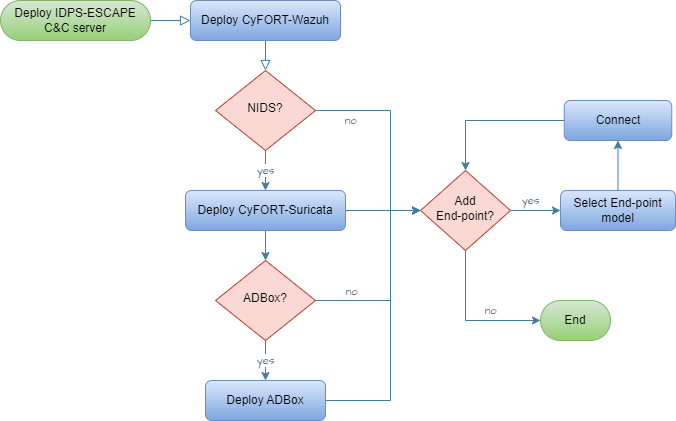

The diagram above was exported from draw.io. Its source (the exported page's mxGraphModel, read from the mxfile embedded in the PNG):
<mxGraphModel dx="1050" dy="621" grid="1" gridSize="10" guides="1" tooltips="1" connect="1" arrows="1" fold="1" page="1" pageScale="1" pageWidth="827" pageHeight="1169" math="0" shadow="0">
  <root>
    <mxCell id="WIyWlLk6GJQsqaUBKTNV-0" />
    <mxCell id="WIyWlLk6GJQsqaUBKTNV-1" parent="WIyWlLk6GJQsqaUBKTNV-0" />
    <mxCell id="WIyWlLk6GJQsqaUBKTNV-2" value="" style="rounded=0;html=1;jettySize=auto;orthogonalLoop=1;fontSize=11;endArrow=block;endFill=0;endSize=8;strokeWidth=1;shadow=0;labelBackgroundColor=none;strokeColor=#457B9D;fontColor=default;entryX=0;entryY=0.5;entryDx=0;entryDy=0;exitX=1;exitY=0.5;exitDx=0;exitDy=0;" parent="WIyWlLk6GJQsqaUBKTNV-1" source="WIyWlLk6GJQsqaUBKTNV-3" target="NzAcCNVWt3rfQdOJ2KlQ-0" edge="1">
      <mxGeometry relative="1" as="geometry">
        <mxPoint x="220" y="170" as="targetPoint" />
      </mxGeometry>
    </mxCell>
    <mxCell id="WIyWlLk6GJQsqaUBKTNV-3" value="&lt;div&gt;Deploy IDPS-ESCAPE&lt;/div&gt;&lt;div&gt;C&amp;amp;C server&lt;br&gt;&lt;/div&gt;" style="rounded=1;whiteSpace=wrap;html=1;fontSize=12;glass=0;strokeWidth=1;shadow=0;labelBackgroundColor=none;arcSize=50;fillColor=#d5e8d4;strokeColor=#82b366;gradientColor=#97d077;" parent="WIyWlLk6GJQsqaUBKTNV-1" vertex="1">
      <mxGeometry x="30" y="50" width="150" height="40" as="geometry" />
    </mxCell>
    <mxCell id="WIyWlLk6GJQsqaUBKTNV-4" value="" style="rounded=0;html=1;jettySize=auto;orthogonalLoop=1;fontSize=11;endArrow=block;endFill=0;endSize=8;strokeWidth=1;shadow=0;labelBackgroundColor=none;edgeStyle=orthogonalEdgeStyle;strokeColor=#457B9D;fontColor=default;" parent="WIyWlLk6GJQsqaUBKTNV-1" source="NzAcCNVWt3rfQdOJ2KlQ-0" target="WIyWlLk6GJQsqaUBKTNV-10" edge="1">
      <mxGeometry y="20" relative="1" as="geometry">
        <mxPoint as="offset" />
        <mxPoint x="220" y="250" as="sourcePoint" />
      </mxGeometry>
    </mxCell>
    <mxCell id="NzAcCNVWt3rfQdOJ2KlQ-10" value="yes" style="edgeStyle=orthogonalEdgeStyle;rounded=0;hachureGap=4;orthogonalLoop=1;jettySize=auto;html=1;exitX=0.5;exitY=1;exitDx=0;exitDy=0;strokeColor=#457B9D;fontFamily=Architects Daughter;fontSource=https%3A%2F%2Ffonts.googleapis.com%2Fcss%3Ffamily%3DArchitects%2BDaughter;fontColor=#1D3557;fillColor=#A8DADC;" parent="WIyWlLk6GJQsqaUBKTNV-1" source="WIyWlLk6GJQsqaUBKTNV-10" target="WIyWlLk6GJQsqaUBKTNV-12" edge="1">
      <mxGeometry relative="1" as="geometry" />
    </mxCell>
    <mxCell id="NzAcCNVWt3rfQdOJ2KlQ-11" value="no" style="edgeStyle=orthogonalEdgeStyle;rounded=0;hachureGap=4;orthogonalLoop=1;jettySize=auto;html=1;exitX=1;exitY=0.5;exitDx=0;exitDy=0;strokeColor=#457B9D;fontFamily=Architects Daughter;fontSource=https%3A%2F%2Ffonts.googleapis.com%2Fcss%3Ffamily%3DArchitects%2BDaughter;fontColor=#1D3557;fillColor=#A8DADC;entryX=0;entryY=0.5;entryDx=0;entryDy=0;" parent="WIyWlLk6GJQsqaUBKTNV-1" source="WIyWlLk6GJQsqaUBKTNV-10" target="NzAcCNVWt3rfQdOJ2KlQ-2" edge="1">
      <mxGeometry x="-0.6585" y="-10" relative="1" as="geometry">
        <mxPoint x="420" y="260" as="targetPoint" />
        <Array as="points">
          <mxPoint x="420" y="160" />
          <mxPoint x="420" y="260" />
        </Array>
        <mxPoint as="offset" />
      </mxGeometry>
    </mxCell>
    <mxCell id="WIyWlLk6GJQsqaUBKTNV-10" value="NIDS?" style="rhombus;whiteSpace=wrap;html=1;shadow=0;fontFamily=Helvetica;fontSize=12;align=center;strokeWidth=1;spacing=6;spacingTop=-4;labelBackgroundColor=none;fillColor=#fad9d5;strokeColor=#ae4132;" parent="WIyWlLk6GJQsqaUBKTNV-1" vertex="1">
      <mxGeometry x="245" y="120" width="100" height="80" as="geometry" />
    </mxCell>
    <mxCell id="NzAcCNVWt3rfQdOJ2KlQ-13" style="edgeStyle=orthogonalEdgeStyle;rounded=0;hachureGap=4;orthogonalLoop=1;jettySize=auto;html=1;exitX=1;exitY=0.5;exitDx=0;exitDy=0;entryX=0;entryY=0.5;entryDx=0;entryDy=0;strokeColor=#457B9D;fontFamily=Architects Daughter;fontSource=https%3A%2F%2Ffonts.googleapis.com%2Fcss%3Ffamily%3DArchitects%2BDaughter;fontColor=#1D3557;fillColor=#A8DADC;" parent="WIyWlLk6GJQsqaUBKTNV-1" source="WIyWlLk6GJQsqaUBKTNV-12" target="NzAcCNVWt3rfQdOJ2KlQ-2" edge="1">
      <mxGeometry relative="1" as="geometry" />
    </mxCell>
    <mxCell id="NzAcCNVWt3rfQdOJ2KlQ-16" style="edgeStyle=orthogonalEdgeStyle;rounded=0;hachureGap=4;orthogonalLoop=1;jettySize=auto;html=1;exitX=0.5;exitY=1;exitDx=0;exitDy=0;strokeColor=#457B9D;fontFamily=Architects Daughter;fontSource=https%3A%2F%2Ffonts.googleapis.com%2Fcss%3Ffamily%3DArchitects%2BDaughter;fontColor=#1D3557;fillColor=#A8DADC;" parent="WIyWlLk6GJQsqaUBKTNV-1" source="WIyWlLk6GJQsqaUBKTNV-12" target="NzAcCNVWt3rfQdOJ2KlQ-7" edge="1">
      <mxGeometry relative="1" as="geometry" />
    </mxCell>
    <mxCell id="WIyWlLk6GJQsqaUBKTNV-12" value="Deploy CyFORT-Suricata" style="rounded=1;whiteSpace=wrap;html=1;fontSize=12;glass=0;strokeWidth=1;shadow=0;labelBackgroundColor=none;fillColor=#dae8fc;strokeColor=#6c8ebf;gradientColor=#7ea6e0;" parent="WIyWlLk6GJQsqaUBKTNV-1" vertex="1">
      <mxGeometry x="215" y="240" width="160" height="40" as="geometry" />
    </mxCell>
    <mxCell id="NzAcCNVWt3rfQdOJ2KlQ-0" value="Deploy CyFORT-Wazuh" style="rounded=1;whiteSpace=wrap;html=1;fontSize=12;glass=0;strokeWidth=1;shadow=0;labelBackgroundColor=none;fillColor=#dae8fc;strokeColor=#6c8ebf;gradientColor=#7ea6e0;" parent="WIyWlLk6GJQsqaUBKTNV-1" vertex="1">
      <mxGeometry x="220" y="50" width="150" height="40" as="geometry" />
    </mxCell>
    <mxCell id="NzAcCNVWt3rfQdOJ2KlQ-32" value="yes" style="edgeStyle=orthogonalEdgeStyle;rounded=0;hachureGap=4;orthogonalLoop=1;jettySize=auto;html=1;exitX=1;exitY=0.5;exitDx=0;exitDy=0;entryX=0;entryY=0.5;entryDx=0;entryDy=0;strokeColor=#457B9D;fontFamily=Architects Daughter;fontSource=https%3A%2F%2Ffonts.googleapis.com%2Fcss%3Ffamily%3DArchitects%2BDaughter;fontColor=#1D3557;fillColor=#A8DADC;" parent="WIyWlLk6GJQsqaUBKTNV-1" source="NzAcCNVWt3rfQdOJ2KlQ-2" target="NzAcCNVWt3rfQdOJ2KlQ-28" edge="1">
      <mxGeometry x="-0.2" y="10" relative="1" as="geometry">
        <mxPoint as="offset" />
      </mxGeometry>
    </mxCell>
    <mxCell id="NzAcCNVWt3rfQdOJ2KlQ-35" value="no" style="edgeStyle=orthogonalEdgeStyle;rounded=0;hachureGap=4;orthogonalLoop=1;jettySize=auto;html=1;exitX=0.5;exitY=1;exitDx=0;exitDy=0;entryX=0;entryY=0.5;entryDx=0;entryDy=0;strokeColor=#457B9D;fontFamily=Architects Daughter;fontSource=https%3A%2F%2Ffonts.googleapis.com%2Fcss%3Ffamily%3DArchitects%2BDaughter;fontColor=#1D3557;fillColor=#A8DADC;" parent="WIyWlLk6GJQsqaUBKTNV-1" source="NzAcCNVWt3rfQdOJ2KlQ-2" target="NzAcCNVWt3rfQdOJ2KlQ-31" edge="1">
      <mxGeometry x="0.3104" y="10" relative="1" as="geometry">
        <mxPoint as="offset" />
      </mxGeometry>
    </mxCell>
    <mxCell id="NzAcCNVWt3rfQdOJ2KlQ-2" value="&lt;div&gt;Add &lt;br&gt;&lt;/div&gt;&lt;div&gt;End-point?&lt;br&gt;&lt;/div&gt;" style="rhombus;whiteSpace=wrap;html=1;shadow=0;fontFamily=Helvetica;fontSize=12;align=center;strokeWidth=1;spacing=6;spacingTop=-4;labelBackgroundColor=none;fillColor=#fad9d5;strokeColor=#ae4132;" parent="WIyWlLk6GJQsqaUBKTNV-1" vertex="1">
      <mxGeometry x="450" y="220" width="90" height="80" as="geometry" />
    </mxCell>
    <mxCell id="NzAcCNVWt3rfQdOJ2KlQ-19" value="yes" style="edgeStyle=orthogonalEdgeStyle;rounded=0;hachureGap=4;orthogonalLoop=1;jettySize=auto;html=1;exitX=0.5;exitY=1;exitDx=0;exitDy=0;strokeColor=#457B9D;fontFamily=Architects Daughter;fontSource=https%3A%2F%2Ffonts.googleapis.com%2Fcss%3Ffamily%3DArchitects%2BDaughter;fontColor=#1D3557;fillColor=#A8DADC;" parent="WIyWlLk6GJQsqaUBKTNV-1" source="NzAcCNVWt3rfQdOJ2KlQ-7" target="NzAcCNVWt3rfQdOJ2KlQ-18" edge="1">
      <mxGeometry relative="1" as="geometry" />
    </mxCell>
    <mxCell id="NzAcCNVWt3rfQdOJ2KlQ-26" style="edgeStyle=orthogonalEdgeStyle;rounded=0;hachureGap=4;orthogonalLoop=1;jettySize=auto;html=1;exitX=1;exitY=0.5;exitDx=0;exitDy=0;entryX=0;entryY=0.5;entryDx=0;entryDy=0;strokeColor=#457B9D;fontFamily=Architects Daughter;fontSource=https%3A%2F%2Ffonts.googleapis.com%2Fcss%3Ffamily%3DArchitects%2BDaughter;fontColor=#1D3557;fillColor=#A8DADC;" parent="WIyWlLk6GJQsqaUBKTNV-1" source="NzAcCNVWt3rfQdOJ2KlQ-7" target="NzAcCNVWt3rfQdOJ2KlQ-2" edge="1">
      <mxGeometry relative="1" as="geometry">
        <Array as="points">
          <mxPoint x="420" y="350" />
          <mxPoint x="420" y="260" />
        </Array>
      </mxGeometry>
    </mxCell>
    <mxCell id="NzAcCNVWt3rfQdOJ2KlQ-27" value="&lt;div&gt;no&lt;/div&gt;" style="edgeLabel;html=1;align=center;verticalAlign=middle;resizable=0;points=[];hachureGap=4;strokeColor=#457B9D;fontFamily=Architects Daughter;fontSource=https%3A%2F%2Ffonts.googleapis.com%2Fcss%3Ffamily%3DArchitects%2BDaughter;fontColor=#1D3557;fillColor=#A8DADC;" parent="NzAcCNVWt3rfQdOJ2KlQ-26" connectable="0" vertex="1">
      <mxGeometry x="-0.6" y="1" relative="1" as="geometry">
        <mxPoint x="-4" y="-9" as="offset" />
      </mxGeometry>
    </mxCell>
    <mxCell id="NzAcCNVWt3rfQdOJ2KlQ-7" value="ADBox?" style="rhombus;whiteSpace=wrap;html=1;shadow=0;fontFamily=Helvetica;fontSize=12;align=center;strokeWidth=1;spacing=6;spacingTop=-4;labelBackgroundColor=none;fillColor=#fad9d5;strokeColor=#ae4132;" parent="WIyWlLk6GJQsqaUBKTNV-1" vertex="1">
      <mxGeometry x="245" y="310" width="100" height="80" as="geometry" />
    </mxCell>
    <mxCell id="NzAcCNVWt3rfQdOJ2KlQ-20" style="edgeStyle=orthogonalEdgeStyle;rounded=0;hachureGap=4;orthogonalLoop=1;jettySize=auto;html=1;exitX=1;exitY=0.5;exitDx=0;exitDy=0;strokeColor=#457B9D;fontFamily=Architects Daughter;fontSource=https%3A%2F%2Ffonts.googleapis.com%2Fcss%3Ffamily%3DArchitects%2BDaughter;fontColor=#1D3557;fillColor=#A8DADC;entryX=0;entryY=0.5;entryDx=0;entryDy=0;" parent="WIyWlLk6GJQsqaUBKTNV-1" source="NzAcCNVWt3rfQdOJ2KlQ-18" target="NzAcCNVWt3rfQdOJ2KlQ-2" edge="1">
      <mxGeometry relative="1" as="geometry">
        <mxPoint x="475" y="270" as="targetPoint" />
        <Array as="points">
          <mxPoint x="420" y="450" />
          <mxPoint x="420" y="260" />
        </Array>
      </mxGeometry>
    </mxCell>
    <mxCell id="NzAcCNVWt3rfQdOJ2KlQ-18" value="Deploy ADBox" style="rounded=1;whiteSpace=wrap;html=1;fontSize=12;glass=0;strokeWidth=1;shadow=0;labelBackgroundColor=none;fillColor=#dae8fc;strokeColor=#6c8ebf;gradientColor=#7ea6e0;" parent="WIyWlLk6GJQsqaUBKTNV-1" vertex="1">
      <mxGeometry x="235" y="430" width="120" height="40" as="geometry" />
    </mxCell>
    <mxCell id="NzAcCNVWt3rfQdOJ2KlQ-33" style="edgeStyle=orthogonalEdgeStyle;rounded=0;hachureGap=4;orthogonalLoop=1;jettySize=auto;html=1;exitX=0.5;exitY=0;exitDx=0;exitDy=0;entryX=0.5;entryY=1;entryDx=0;entryDy=0;strokeColor=#457B9D;fontFamily=Architects Daughter;fontSource=https%3A%2F%2Ffonts.googleapis.com%2Fcss%3Ffamily%3DArchitects%2BDaughter;fontColor=#1D3557;fillColor=#A8DADC;" parent="WIyWlLk6GJQsqaUBKTNV-1" source="NzAcCNVWt3rfQdOJ2KlQ-28" target="NzAcCNVWt3rfQdOJ2KlQ-30" edge="1">
      <mxGeometry relative="1" as="geometry" />
    </mxCell>
    <mxCell id="NzAcCNVWt3rfQdOJ2KlQ-28" value="&lt;div&gt;Select End-point model&lt;/div&gt;" style="rounded=1;whiteSpace=wrap;html=1;fontSize=12;glass=0;strokeWidth=1;shadow=0;labelBackgroundColor=none;fillColor=#dae8fc;strokeColor=#6c8ebf;gradientColor=#7ea6e0;" parent="WIyWlLk6GJQsqaUBKTNV-1" vertex="1">
      <mxGeometry x="590" y="240" width="115" height="40" as="geometry" />
    </mxCell>
    <mxCell id="NzAcCNVWt3rfQdOJ2KlQ-40" style="edgeStyle=orthogonalEdgeStyle;rounded=0;hachureGap=4;orthogonalLoop=1;jettySize=auto;html=1;exitX=0;exitY=0.5;exitDx=0;exitDy=0;entryX=0.5;entryY=0;entryDx=0;entryDy=0;strokeColor=#457B9D;fontFamily=Architects Daughter;fontSource=https%3A%2F%2Ffonts.googleapis.com%2Fcss%3Ffamily%3DArchitects%2BDaughter;fontColor=#1D3557;fillColor=#A8DADC;" parent="WIyWlLk6GJQsqaUBKTNV-1" source="NzAcCNVWt3rfQdOJ2KlQ-30" target="NzAcCNVWt3rfQdOJ2KlQ-2" edge="1">
      <mxGeometry relative="1" as="geometry" />
    </mxCell>
    <mxCell id="NzAcCNVWt3rfQdOJ2KlQ-30" value="Connect" style="rounded=1;whiteSpace=wrap;html=1;fontSize=12;glass=0;strokeWidth=1;shadow=0;labelBackgroundColor=none;fillColor=#dae8fc;strokeColor=#6c8ebf;gradientColor=#7ea6e0;" parent="WIyWlLk6GJQsqaUBKTNV-1" vertex="1">
      <mxGeometry x="593.75" y="150" width="107.5" height="40" as="geometry" />
    </mxCell>
    <mxCell id="NzAcCNVWt3rfQdOJ2KlQ-31" value="End" style="rounded=1;whiteSpace=wrap;html=1;fontSize=12;glass=0;strokeWidth=1;shadow=0;labelBackgroundColor=none;arcSize=50;fillColor=#d5e8d4;gradientColor=#97d077;strokeColor=#82b366;" parent="WIyWlLk6GJQsqaUBKTNV-1" vertex="1">
      <mxGeometry x="570" y="350" width="70" height="40" as="geometry" />
    </mxCell>
    <mxCell id="NzAcCNVWt3rfQdOJ2KlQ-37" style="edgeStyle=orthogonalEdgeStyle;rounded=0;hachureGap=4;orthogonalLoop=1;jettySize=auto;html=1;exitX=0.5;exitY=1;exitDx=0;exitDy=0;strokeColor=#457B9D;fontFamily=Architects Daughter;fontSource=https%3A%2F%2Ffonts.googleapis.com%2Fcss%3Ffamily%3DArchitects%2BDaughter;fontColor=#1D3557;fillColor=#A8DADC;" parent="WIyWlLk6GJQsqaUBKTNV-1" source="NzAcCNVWt3rfQdOJ2KlQ-31" target="NzAcCNVWt3rfQdOJ2KlQ-31" edge="1">
      <mxGeometry relative="1" as="geometry" />
    </mxCell>
  </root>
</mxGraphModel>